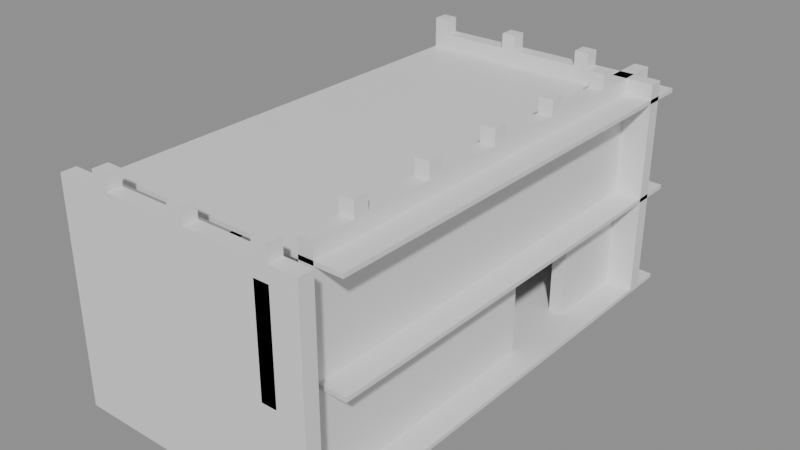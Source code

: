 # Source: building_by_walls.blend  (saved by Blender 5.0.119; exported with 4.5.12 LTS)
import bpy
from mathutils import Matrix  # noqa: F401  (used for matrix-valued properties, if any)

bpy.ops.wm.read_factory_settings(use_empty=True)
scene = bpy.context.scene
scene.name = 'Scene'

# ---- collections
col_01_paredes_externas = bpy.data.collections.new('01_Paredes_Externas'); scene.collection.children.link(col_01_paredes_externas)
col_03_pisos_escadas = bpy.data.collections.new('03_Pisos_Escadas'); scene.collection.children.link(col_03_pisos_escadas)
col_04_moveis_decoracoes = bpy.data.collections.new('04_Moveis_Decoracoes'); scene.collection.children.link(col_04_moveis_decoracoes)

# ---- materials (node trees are filled in below, after node groups)
mat_mat_parede_externa = bpy.data.materials.new('Mat_Parede_Externa')
mat_mat_pisos = bpy.data.materials.new('Mat_Pisos')
mat_mat_moveis = bpy.data.materials.new('Mat_Moveis')

# ---- material node trees
mat_mat_parede_externa.use_nodes = True; mat_mat_parede_externa.node_tree.nodes.clear()
_N = mat_mat_parede_externa.node_tree.nodes; _L = mat_mat_parede_externa.node_tree.links
n0 = _N.new('ShaderNodeBsdfPrincipled'); n0.name = 'BSDF - Pré-fundamentado'; n0.location = (-200, 100)
n1 = _N.new('ShaderNodeOutputMaterial'); n1.name = 'Saída de material'; n1.location = (200, 100)
_L.new(n0.outputs[0], n1.inputs[0])
n1.is_active_output = True
mat_mat_pisos.use_nodes = True; mat_mat_pisos.node_tree.nodes.clear()
_N = mat_mat_pisos.node_tree.nodes; _L = mat_mat_pisos.node_tree.links
n0 = _N.new('ShaderNodeBsdfPrincipled'); n0.name = 'BSDF - Pré-fundamentado'; n0.location = (-200, 100)
n1 = _N.new('ShaderNodeOutputMaterial'); n1.name = 'Saída de material'; n1.location = (200, 100)
_L.new(n0.outputs[0], n1.inputs[0])
n1.is_active_output = True
mat_mat_moveis.use_nodes = True; mat_mat_moveis.node_tree.nodes.clear()
_N = mat_mat_moveis.node_tree.nodes; _L = mat_mat_moveis.node_tree.links
n0 = _N.new('ShaderNodeBsdfPrincipled'); n0.name = 'BSDF - Pré-fundamentado'; n0.location = (-200, 100)
n1 = _N.new('ShaderNodeOutputMaterial'); n1.name = 'Saída de material'; n1.location = (200, 100)
_L.new(n0.outputs[0], n1.inputs[0])
n1.is_active_output = True

# ---- meshes
me_parede_externa_norte = bpy.data.meshes.new('Parede_Externa_Norte')
me_parede_externa_norte.from_pydata([(-3.0, -6.0, 0.0), (-2.0, -6.0, 0.0), (-2.0, -5.65, 0.0), (-3.0, -5.65, 0.0), (-3.0, -6.0, 2.4), (-2.0, -6.0, 2.4), (-2.0, -5.65, 2.4), (-3.0, -5.65, 2.4), (-3.0, -6.0, 4.8), (-2.0, -6.0, 4.8), (-2.0, -5.65, 4.8), (-3.0, -5.65, 4.8), (-3.0, -6.0, 5.16), (-2.0, -6.0, 5.16), (-2.0, -5.65, 5.16), (-3.0, -5.65, 5.16), (-1.0, -6.0, 0.0), (-1.0, -5.65, 0.0), (-1.0, -6.0, 2.4), (-1.0, -5.65, 2.4), (-1.0, -6.0, 4.8), (-1.0, -5.65, 4.8), (-1.0, -6.0, 5.16), (-1.0, -5.65, 5.16), (-1.65, -6.0, 5.16), (-1.65, -5.65, 5.16), (-2.0, -6.0, 5.52), (-1.65, -6.0, 5.52), (-1.65, -5.65, 5.52), (-2.0, -5.65, 5.52), (0.0, -6.0, 0.0), (0.0, -5.65, 0.0), (0.0, -6.0, 2.4), (0.0, -5.65, 2.4), (0.0, -6.0, 4.8), (0.0, -5.65, 4.8), (0.0, -6.0, 5.16), (0.0, -5.65, 5.16), (1.0, -6.0, 0.0), (1.0, -5.65, 0.0), (1.0, -6.0, 2.4), (1.0, -5.65, 2.4), (1.0, -6.0, 4.8), (1.0, -5.65, 4.8), (1.0, -6.0, 5.16), (1.0, -5.65, 5.16), (0.35, -6.0, 5.16), (0.35, -5.65, 5.16), (0.0, -6.0, 5.52), (0.35, -6.0, 5.52), (0.35, -5.65, 5.52), (0.0, -5.65, 5.52), (2.0, -6.0, 0.0), (2.0, -5.65, 0.0), (2.0, -6.0, 2.4), (2.0, -5.65, 2.4), (2.0, -6.0, 4.8), (2.0, -5.65, 4.8), (2.0, -6.0, 5.16), (2.0, -5.65, 5.16), (3.0, -6.0, 0.0), (3.0, -5.65, 0.0), (3.0, -6.0, 2.4), (3.0, -5.65, 2.4), (3.0, -6.0, 4.8), (3.0, -5.65, 4.8), (2.35, -6.0, 2.4), (2.35, -5.65, 2.4), (2.35, -6.0, 4.8), (2.35, -5.65, 4.8), (3.0, -6.0, 5.16), (3.0, -5.65, 5.16), (2.35, -6.0, 5.16), (2.35, -5.65, 5.16), (2.0, -6.0, 5.52), (2.35, -6.0, 5.52), (2.35, -5.65, 5.52), (2.0, -5.65, 5.52)], [], [(0, 1, 2, 3), (4, 7, 6, 5), (0, 4, 5, 1), (2, 6, 7, 3), (0, 3, 7, 4), (1, 5, 6, 2), (8, 11, 10, 9), (4, 8, 9, 5), (6, 10, 11, 7), (4, 7, 11, 8), (5, 9, 10, 6), (12, 15, 14, 13), (8, 12, 13, 9), (10, 14, 15, 11), (8, 11, 15, 12), (9, 13, 14, 10), (1, 16, 17, 2), (5, 6, 19, 18), (1, 5, 18, 16), (17, 19, 6, 2), (16, 18, 19, 17), (9, 10, 21, 20), (5, 9, 20, 18), (19, 21, 10, 6), (18, 20, 21, 19), (13, 14, 23, 22), (9, 13, 22, 20), (21, 23, 14, 10), (20, 22, 23, 21), (13, 24, 25, 14), (26, 29, 28, 27), (13, 26, 27, 24), (25, 28, 29, 14), (13, 14, 29, 26), (24, 27, 28, 25), (16, 30, 31, 17), (18, 19, 33, 32), (16, 18, 32, 30), (31, 33, 19, 17), (30, 32, 33, 31), (20, 21, 35, 34), (18, 20, 34, 32), (33, 35, 21, 19), (32, 34, 35, 33), (22, 23, 37, 36), (20, 22, 36, 34), (35, 37, 23, 21), (34, 36, 37, 35), (30, 38, 39, 31), (32, 33, 41, 40), (30, 32, 40, 38), (39, 41, 33, 31), (38, 40, 41, 39), (34, 35, 43, 42), (32, 34, 42, 40), (41, 43, 35, 33), (40, 42, 43, 41), (36, 37, 45, 44), (34, 36, 44, 42), (43, 45, 37, 35), (42, 44, 45, 43), (36, 46, 47, 37), (48, 51, 50, 49), (36, 48, 49, 46), (47, 50, 51, 37), (36, 37, 51, 48), (46, 49, 50, 47), (38, 52, 53, 39), (40, 41, 55, 54), (38, 40, 54, 52), (53, 55, 41, 39), (52, 54, 55, 53), (42, 43, 57, 56), (40, 42, 56, 54), (55, 57, 43, 41), (54, 56, 57, 55), (44, 45, 59, 58), (42, 44, 58, 56), (57, 59, 45, 43), (56, 58, 59, 57), (52, 60, 61, 53), (54, 55, 63, 62), (52, 54, 62, 60), (61, 63, 55, 53), (60, 62, 63, 61), (56, 57, 65, 64), (54, 56, 64, 62), (63, 65, 57, 55), (62, 64, 65, 63), (54, 66, 67, 55), (56, 57, 69, 68), (54, 56, 68, 66), (67, 69, 57, 55), (66, 68, 69, 67), (58, 59, 71, 70), (56, 58, 70, 64), (65, 71, 59, 57), (64, 70, 71, 65), (58, 72, 73, 59), (74, 77, 76, 75), (58, 74, 75, 72), (73, 76, 77, 59), (58, 59, 77, 74), (72, 75, 76, 73)])
me_parede_externa_norte.materials.append(mat_mat_parede_externa)
me_parede_externa_norte.update()
me_parede_externa_sul = bpy.data.meshes.new('Parede_Externa_Sul')
me_parede_externa_sul.from_pydata([(-3.0, 5.0, 0.0), (-2.0, 5.0, 0.0), (-2.0, 5.35, 0.0), (-3.0, 5.35, 0.0), (-3.0, 5.0, 2.4), (-2.0, 5.0, 2.4), (-2.0, 5.35, 2.4), (-3.0, 5.35, 2.4), (-3.0, 5.0, 4.8), (-2.0, 5.0, 4.8), (-2.0, 5.35, 4.8), (-3.0, 5.35, 4.8), (-3.0, 5.0, 5.16), (-2.0, 5.0, 5.16), (-2.0, 5.35, 5.16), (-3.0, 5.35, 5.16), (-2.65, 5.0, 5.16), (-2.65, 5.35, 5.16), (-3.0, 5.0, 5.52), (-2.65, 5.0, 5.52), (-2.65, 5.35, 5.52), (-3.0, 5.35, 5.52), (-1.0, 5.0, 0.0), (-1.0, 5.35, 0.0), (-1.0, 5.0, 2.4), (-1.0, 5.35, 2.4), (-1.0, 5.0, 4.8), (-1.0, 5.35, 4.8), (-1.0, 5.0, 5.16), (-1.0, 5.35, 5.16), (0.0, 5.0, 0.0), (0.0, 5.35, 0.0), (0.0, 5.0, 2.4), (0.0, 5.35, 2.4), (0.0, 5.0, 4.8), (0.0, 5.35, 4.8), (0.0, 5.0, 5.16), (0.0, 5.35, 5.16), (-0.65, 5.0, 5.16), (-0.65, 5.35, 5.16), (-1.0, 5.0, 5.52), (-0.65, 5.0, 5.52), (-0.65, 5.35, 5.52), (-1.0, 5.35, 5.52), (1.0, 5.0, 0.0), (1.0, 5.35, 0.0), (1.0, 5.0, 2.4), (1.0, 5.35, 2.4), (1.0, 5.0, 4.8), (1.0, 5.35, 4.8), (1.0, 5.0, 5.16), (1.0, 5.35, 5.16), (2.0, 5.0, 0.0), (2.0, 5.35, 0.0), (2.0, 5.0, 2.4), (2.0, 5.35, 2.4), (2.0, 5.0, 4.8), (2.0, 5.35, 4.8), (2.0, 5.0, 5.16), (2.0, 5.35, 5.16), (1.35, 5.0, 5.16), (1.35, 5.35, 5.16), (1.0, 5.0, 5.52), (1.35, 5.0, 5.52), (1.35, 5.35, 5.52), (1.0, 5.35, 5.52), (3.0, 5.0, 4.8), (3.0, 5.35, 4.8), (3.0, 5.0, 5.16), (3.0, 5.35, 5.16), (2.35, 5.0, 0.0), (2.35, 6.0, 0.0), (2.0, 6.0, 0.0), (2.35, 5.0, 2.4), (2.35, 6.0, 2.4), (2.0, 6.0, 2.4), (3.0, 5.0, 0.0), (3.0, 5.35, 0.0), (2.35, 5.35, 0.0), (3.0, 5.0, 2.4), (3.0, 5.35, 2.4), (2.35, 5.35, 2.4), (2.35, 5.0, 4.8), (2.35, 6.0, 4.8), (2.0, 6.0, 4.8), (2.35, 5.0, 5.16), (2.35, 6.0, 5.16), (2.0, 6.0, 5.16)], [], [(0, 1, 2, 3), (4, 7, 6, 5), (0, 4, 5, 1), (2, 6, 7, 3), (0, 3, 7, 4), (1, 5, 6, 2), (8, 11, 10, 9), (4, 8, 9, 5), (6, 10, 11, 7), (4, 7, 11, 8), (5, 9, 10, 6), (12, 15, 14, 13), (8, 12, 13, 9), (10, 14, 15, 11), (8, 11, 15, 12), (9, 13, 14, 10), (12, 16, 17, 15), (18, 21, 20, 19), (12, 18, 19, 16), (17, 20, 21, 15), (12, 15, 21, 18), (16, 19, 20, 17), (1, 22, 23, 2), (5, 6, 25, 24), (1, 5, 24, 22), (23, 25, 6, 2), (22, 24, 25, 23), (9, 10, 27, 26), (5, 9, 26, 24), (25, 27, 10, 6), (24, 26, 27, 25), (13, 14, 29, 28), (9, 13, 28, 26), (27, 29, 14, 10), (26, 28, 29, 27), (22, 30, 31, 23), (24, 25, 33, 32), (22, 24, 32, 30), (31, 33, 25, 23), (30, 32, 33, 31), (26, 27, 35, 34), (24, 26, 34, 32), (33, 35, 27, 25), (32, 34, 35, 33), (28, 29, 37, 36), (26, 28, 36, 34), (35, 37, 29, 27), (34, 36, 37, 35), (28, 38, 39, 29), (40, 43, 42, 41), (28, 40, 41, 38), (39, 42, 43, 29), (28, 29, 43, 40), (38, 41, 42, 39), (30, 44, 45, 31), (32, 33, 47, 46), (30, 32, 46, 44), (45, 47, 33, 31), (44, 46, 47, 45), (34, 35, 49, 48), (32, 34, 48, 46), (47, 49, 35, 33), (46, 48, 49, 47), (36, 37, 51, 50), (34, 36, 50, 48), (49, 51, 37, 35), (48, 50, 51, 49), (44, 52, 53, 45), (46, 47, 55, 54), (44, 46, 54, 52), (53, 55, 47, 45), (52, 54, 55, 53), (48, 49, 57, 56), (46, 48, 56, 54), (55, 57, 49, 47), (54, 56, 57, 55), (50, 51, 59, 58), (48, 50, 58, 56), (57, 59, 51, 49), (56, 58, 59, 57), (50, 60, 61, 51), (62, 65, 64, 63), (50, 62, 63, 60), (61, 64, 65, 51), (50, 51, 65, 62), (60, 63, 64, 61), (56, 66, 67, 57), (58, 59, 69, 68), (56, 58, 68, 66), (67, 69, 59, 57), (66, 68, 69, 67), (52, 70, 71, 72), (54, 75, 74, 73), (52, 54, 73, 70), (71, 74, 75, 72), (52, 72, 75, 54), (70, 73, 74, 71), (70, 76, 77, 78), (73, 81, 80, 79), (70, 73, 79, 76), (77, 80, 81, 78), (70, 78, 81, 73), (76, 79, 80, 77), (54, 79, 80, 55), (54, 56, 66, 79), (80, 67, 57, 55), (79, 66, 67, 80), (56, 84, 83, 82), (54, 56, 82, 73), (74, 83, 84, 75), (54, 75, 84, 56), (73, 82, 83, 74), (58, 87, 86, 85), (56, 58, 85, 82), (83, 86, 87, 84), (56, 84, 87, 58), (82, 85, 86, 83)])
me_parede_externa_sul.materials.append(mat_mat_parede_externa)
me_parede_externa_sul.update()
me_parede_externa_leste = bpy.data.meshes.new('Parede_Externa_Leste')
me_parede_externa_leste.from_pydata([(2.0, -5.0, 0.0), (2.35, -5.0, 0.0), (2.35, -4.0, 0.0), (2.0, -4.0, 0.0), (2.0, -5.0, 2.4), (2.35, -5.0, 2.4), (2.35, -4.0, 2.4), (2.0, -4.0, 2.4), (2.0, -5.0, 4.8), (2.35, -5.0, 4.8), (2.35, -4.0, 4.8), (2.0, -4.0, 4.8), (2.0, -5.0, 5.16), (2.35, -5.0, 5.16), (2.35, -4.0, 5.16), (2.0, -4.0, 5.16), (2.35, -3.0, 0.0), (2.0, -3.0, 0.0), (2.35, -3.0, 2.4), (2.0, -3.0, 2.4), (2.35, -3.0, 4.8), (2.0, -3.0, 4.8), (2.35, -3.0, 5.16), (2.0, -3.0, 5.16), (2.35, -3.65, 5.16), (2.0, -3.65, 5.16), (2.0, -4.0, 5.52), (2.35, -4.0, 5.52), (2.35, -3.65, 5.52), (2.0, -3.65, 5.52), (2.35, -2.0, 0.0), (2.0, -2.0, 0.0), (2.35, -2.0, 2.4), (2.0, -2.0, 2.4), (2.35, -2.0, 4.8), (2.0, -2.0, 4.8), (2.35, -2.0, 5.16), (2.0, -2.0, 5.16), (2.35, -1.0, 0.0), (2.0, -1.0, 0.0), (2.35, -1.0, 2.4), (2.0, -1.0, 2.4), (2.35, -1.0, 4.8), (2.0, -1.0, 4.8), (2.35, -1.0, 5.16), (2.0, -1.0, 5.16), (2.35, -1.65, 5.16), (2.0, -1.65, 5.16), (2.0, -2.0, 5.52), (2.35, -2.0, 5.52), (2.35, -1.65, 5.52), (2.0, -1.65, 5.52), (2.35, 0.0, 0.0), (2.0, 0.0, 0.0), (2.35, 0.0, 2.4), (2.0, 0.0, 2.4), (2.35, 0.0, 4.8), (2.0, 0.0, 4.8), (2.35, 0.0, 5.16), (2.0, 0.0, 5.16), (2.35, 1.0, 0.0), (2.0, 1.0, 0.0), (2.35, 1.0, 2.4), (2.0, 1.0, 2.4), (2.35, 1.0, 4.8), (2.0, 1.0, 4.8), (2.35, 1.0, 5.16), (2.0, 1.0, 5.16), (2.35, 0.35, 5.16), (2.0, 0.35, 5.16), (2.0, 0.0, 5.52), (2.35, 0.0, 5.52), (2.35, 0.35, 5.52), (2.0, 0.35, 5.52), (2.35, 2.0, 2.4), (2.0, 2.0, 2.4), (2.35, 2.0, 4.8), (2.0, 2.0, 4.8), (2.35, 2.0, 5.16), (2.0, 2.0, 5.16), (2.35, 3.0, 2.4), (2.0, 3.0, 2.4), (2.35, 3.0, 4.8), (2.0, 3.0, 4.8), (2.35, 3.0, 5.16), (2.0, 3.0, 5.16), (2.35, 2.35, 5.16), (2.0, 2.35, 5.16), (2.0, 2.0, 5.52), (2.35, 2.0, 5.52), (2.35, 2.35, 5.52), (2.0, 2.35, 5.52), (2.0, 3.0, 0.0), (2.35, 3.0, 0.0), (2.35, 4.0, 0.0), (2.0, 4.0, 0.0), (2.35, 4.0, 2.4), (2.0, 4.0, 2.4), (2.35, 4.0, 4.8), (2.0, 4.0, 4.8), (2.35, 4.0, 5.16), (2.0, 4.0, 5.16), (2.35, 5.0, 0.0), (2.0, 5.0, 0.0), (2.35, 5.0, 2.4), (2.0, 5.0, 2.4), (2.35, 5.0, 4.8), (2.0, 5.0, 4.8), (2.35, 5.0, 5.16), (2.0, 5.0, 5.16), (2.35, 4.35, 5.16), (2.0, 4.35, 5.16), (2.0, 4.0, 5.52), (2.35, 4.0, 5.52), (2.35, 4.35, 5.52), (2.0, 4.35, 5.52)], [], [(0, 1, 2, 3), (4, 7, 6, 5), (0, 4, 5, 1), (2, 6, 7, 3), (0, 3, 7, 4), (1, 5, 6, 2), (8, 11, 10, 9), (4, 8, 9, 5), (6, 10, 11, 7), (4, 7, 11, 8), (5, 9, 10, 6), (12, 15, 14, 13), (8, 12, 13, 9), (10, 14, 15, 11), (8, 11, 15, 12), (9, 13, 14, 10), (3, 2, 16, 17), (7, 19, 18, 6), (16, 18, 19, 17), (3, 17, 19, 7), (2, 6, 18, 16), (11, 21, 20, 10), (18, 20, 21, 19), (7, 19, 21, 11), (6, 10, 20, 18), (15, 23, 22, 14), (20, 22, 23, 21), (11, 21, 23, 15), (10, 14, 22, 20), (15, 14, 24, 25), (26, 29, 28, 27), (15, 26, 27, 14), (24, 28, 29, 25), (15, 25, 29, 26), (14, 27, 28, 24), (17, 16, 30, 31), (19, 33, 32, 18), (30, 32, 33, 31), (17, 31, 33, 19), (16, 18, 32, 30), (21, 35, 34, 20), (32, 34, 35, 33), (19, 33, 35, 21), (18, 20, 34, 32), (23, 37, 36, 22), (34, 36, 37, 35), (21, 35, 37, 23), (20, 22, 36, 34), (31, 30, 38, 39), (33, 41, 40, 32), (38, 40, 41, 39), (31, 39, 41, 33), (30, 32, 40, 38), (35, 43, 42, 34), (40, 42, 43, 41), (33, 41, 43, 35), (32, 34, 42, 40), (37, 45, 44, 36), (42, 44, 45, 43), (35, 43, 45, 37), (34, 36, 44, 42), (37, 36, 46, 47), (48, 51, 50, 49), (37, 48, 49, 36), (46, 50, 51, 47), (37, 47, 51, 48), (36, 49, 50, 46), (39, 38, 52, 53), (41, 55, 54, 40), (52, 54, 55, 53), (39, 53, 55, 41), (38, 40, 54, 52), (43, 57, 56, 42), (54, 56, 57, 55), (41, 55, 57, 43), (40, 42, 56, 54), (45, 59, 58, 44), (56, 58, 59, 57), (43, 57, 59, 45), (42, 44, 58, 56), (53, 52, 60, 61), (55, 63, 62, 54), (60, 62, 63, 61), (53, 61, 63, 55), (52, 54, 62, 60), (57, 65, 64, 56), (62, 64, 65, 63), (55, 63, 65, 57), (54, 56, 64, 62), (59, 67, 66, 58), (64, 66, 67, 65), (57, 65, 67, 59), (56, 58, 66, 64), (59, 58, 68, 69), (70, 73, 72, 71), (59, 70, 71, 58), (68, 72, 73, 69), (59, 69, 73, 70), (58, 71, 72, 68), (63, 62, 74, 75), (65, 77, 76, 64), (74, 76, 77, 75), (63, 75, 77, 65), (62, 64, 76, 74), (67, 79, 78, 66), (76, 78, 79, 77), (65, 77, 79, 67), (64, 66, 78, 76), (75, 74, 80, 81), (77, 83, 82, 76), (80, 82, 83, 81), (75, 81, 83, 77), (74, 76, 82, 80), (79, 85, 84, 78), (82, 84, 85, 83), (77, 83, 85, 79), (76, 78, 84, 82), (79, 78, 86, 87), (88, 91, 90, 89), (79, 88, 89, 78), (86, 90, 91, 87), (79, 87, 91, 88), (78, 89, 90, 86), (92, 93, 94, 95), (81, 97, 96, 80), (92, 81, 80, 93), (94, 96, 97, 95), (92, 95, 97, 81), (93, 80, 96, 94), (83, 99, 98, 82), (96, 98, 99, 97), (81, 97, 99, 83), (80, 82, 98, 96), (85, 101, 100, 84), (98, 100, 101, 99), (83, 99, 101, 85), (82, 84, 100, 98), (95, 94, 102, 103), (97, 105, 104, 96), (102, 104, 105, 103), (95, 103, 105, 97), (94, 96, 104, 102), (99, 107, 106, 98), (104, 106, 107, 105), (97, 105, 107, 99), (96, 98, 106, 104), (101, 109, 108, 100), (106, 108, 109, 107), (99, 107, 109, 101), (98, 100, 108, 106), (101, 100, 110, 111), (112, 115, 114, 113), (101, 112, 113, 100), (110, 114, 115, 111), (101, 111, 115, 112), (100, 113, 114, 110)])
me_parede_externa_leste.materials.append(mat_mat_parede_externa)
me_parede_externa_leste.update()
me_parede_externa_oeste = bpy.data.meshes.new('Parede_Externa_Oeste')
me_parede_externa_oeste.from_pydata([(-3.0, -5.0, 0.0), (-2.65, -5.0, 0.0), (-2.65, -4.0, 0.0), (-3.0, -4.0, 0.0), (-3.0, -5.0, 2.4), (-2.65, -5.0, 2.4), (-2.65, -4.0, 2.4), (-3.0, -4.0, 2.4), (-2.65, -3.0, 0.0), (-3.0, -3.0, 0.0), (-2.65, -3.0, 2.4), (-3.0, -3.0, 2.4), (-2.65, -2.0, 0.0), (-3.0, -2.0, 0.0), (-2.65, -2.0, 2.4), (-3.0, -2.0, 2.4), (-2.65, -1.0, 0.0), (-3.0, -1.0, 0.0), (-2.65, -1.0, 2.4), (-3.0, -1.0, 2.4), (-2.65, 0.0, 0.0), (-3.0, 0.0, 0.0), (-2.65, 0.0, 2.4), (-3.0, 0.0, 2.4), (-2.65, 1.0, 0.0), (-3.0, 1.0, 0.0), (-2.65, 1.0, 2.4), (-3.0, 1.0, 2.4), (-2.65, 2.0, 0.0), (-3.0, 2.0, 0.0), (-2.65, 2.0, 2.4), (-3.0, 2.0, 2.4), (-2.65, 3.0, 0.0), (-3.0, 3.0, 0.0), (-2.65, 3.0, 2.4), (-3.0, 3.0, 2.4), (-2.65, 4.0, 0.0), (-3.0, 4.0, 0.0), (-2.65, 4.0, 2.4), (-3.0, 4.0, 2.4), (-2.65, 5.0, 0.0), (-3.0, 5.0, 0.0), (-2.65, 5.0, 2.4), (-3.0, 5.0, 2.4)], [], [(0, 1, 2, 3), (4, 7, 6, 5), (0, 4, 5, 1), (2, 6, 7, 3), (0, 3, 7, 4), (1, 5, 6, 2), (3, 2, 8, 9), (7, 11, 10, 6), (8, 10, 11, 9), (3, 9, 11, 7), (2, 6, 10, 8), (9, 8, 12, 13), (11, 15, 14, 10), (12, 14, 15, 13), (9, 13, 15, 11), (8, 10, 14, 12), (13, 12, 16, 17), (15, 19, 18, 14), (16, 18, 19, 17), (13, 17, 19, 15), (12, 14, 18, 16), (17, 16, 20, 21), (19, 23, 22, 18), (20, 22, 23, 21), (17, 21, 23, 19), (16, 18, 22, 20), (21, 20, 24, 25), (23, 27, 26, 22), (24, 26, 27, 25), (21, 25, 27, 23), (20, 22, 26, 24), (25, 24, 28, 29), (27, 31, 30, 26), (28, 30, 31, 29), (25, 29, 31, 27), (24, 26, 30, 28), (29, 28, 32, 33), (31, 35, 34, 30), (32, 34, 35, 33), (29, 33, 35, 31), (28, 30, 34, 32), (33, 32, 36, 37), (35, 39, 38, 34), (36, 38, 39, 37), (33, 37, 39, 35), (32, 34, 38, 36), (37, 36, 40, 41), (39, 43, 42, 38), (40, 42, 43, 41), (37, 41, 43, 39), (36, 38, 42, 40)])
me_parede_externa_oeste.materials.append(mat_mat_parede_externa)
me_parede_externa_oeste.update()
me_pisos_lajes = bpy.data.meshes.new('Pisos_Lajes')
me_pisos_lajes.from_pydata([(-3.0, -5.0, -0.1), (-2.0, -5.0, -0.1), (-2.0, -4.0, -0.1), (-3.0, -4.0, -0.1), (-3.0, -5.0, 0.0), (-2.0, -5.0, 0.0), (-2.0, -4.0, 0.0), (-3.0, -4.0, 0.0), (-3.0, -5.0, 2.3), (-2.0, -5.0, 2.3), (-2.0, -4.0, 2.3), (-3.0, -4.0, 2.3), (-3.0, -5.0, 2.4), (-2.0, -5.0, 2.4), (-2.0, -4.0, 2.4), (-3.0, -4.0, 2.4), (-3.0, -5.0, 4.7), (-2.0, -5.0, 4.7), (-2.0, -4.0, 4.7), (-3.0, -4.0, 4.7), (-3.0, -5.0, 4.8), (-2.0, -5.0, 4.8), (-2.0, -4.0, 4.8), (-3.0, -4.0, 4.8), (-1.0, -5.0, -0.1), (-1.0, -4.0, -0.1), (-1.0, -5.0, 0.0), (-1.0, -4.0, 0.0), (-1.0, -5.0, 2.3), (-1.0, -4.0, 2.3), (-1.0, -5.0, 2.4), (-1.0, -4.0, 2.4), (-1.0, -5.0, 4.7), (-1.0, -4.0, 4.7), (-1.0, -5.0, 4.8), (-1.0, -4.0, 4.8), (0.0, -5.0, -0.1), (0.0, -4.0, -0.1), (0.0, -5.0, 0.0), (0.0, -4.0, 0.0), (0.0, -5.0, 2.3), (0.0, -4.0, 2.3), (0.0, -5.0, 2.4), (0.0, -4.0, 2.4), (0.0, -5.0, 4.7), (0.0, -4.0, 4.7), (0.0, -5.0, 4.8), (0.0, -4.0, 4.8), (1.0, -5.0, -0.1), (1.0, -4.0, -0.1), (1.0, -5.0, 0.0), (1.0, -4.0, 0.0), (1.0, -5.0, 2.3), (1.0, -4.0, 2.3), (1.0, -5.0, 2.4), (1.0, -4.0, 2.4), (1.0, -5.0, 4.7), (1.0, -4.0, 4.7), (1.0, -5.0, 4.8), (1.0, -4.0, 4.8), (2.0, -5.0, -0.1), (2.0, -4.0, -0.1), (2.0, -5.0, 0.0), (2.0, -4.0, 0.0), (2.0, -5.0, 2.3), (2.0, -4.0, 2.3), (2.0, -5.0, 2.4), (2.0, -4.0, 2.4), (2.0, -5.0, 4.7), (2.0, -4.0, 4.7), (2.0, -5.0, 4.8), (2.0, -4.0, 4.8), (3.0, -5.0, -0.1), (3.0, -4.0, -0.1), (3.0, -5.0, 0.0), (3.0, -4.0, 0.0), (3.0, -5.0, 2.3), (3.0, -4.0, 2.3), (3.0, -5.0, 2.4), (3.0, -4.0, 2.4), (3.0, -5.0, 4.7), (3.0, -4.0, 4.7), (3.0, -5.0, 4.8), (3.0, -4.0, 4.8), (-2.0, -3.0, -0.1), (-3.0, -3.0, -0.1), (-2.0, -3.0, 0.0), (-3.0, -3.0, 0.0), (-2.0, -3.0, 2.3), (-3.0, -3.0, 2.3), (-2.0, -3.0, 2.4), (-3.0, -3.0, 2.4), (-2.0, -3.0, 4.7), (-3.0, -3.0, 4.7), (-2.0, -3.0, 4.8), (-3.0, -3.0, 4.8), (-1.0, -3.0, -0.1), (-1.0, -3.0, 0.0), (-1.0, -3.0, 2.3), (-1.0, -3.0, 2.4), (-1.0, -3.0, 4.7), (-1.0, -3.0, 4.8), (0.0, -3.0, -0.1), (0.0, -3.0, 0.0), (0.0, -3.0, 2.3), (0.0, -3.0, 2.4), (0.0, -3.0, 4.7), (0.0, -3.0, 4.8), (1.0, -3.0, -0.1), (1.0, -3.0, 0.0), (1.0, -3.0, 2.3), (1.0, -3.0, 2.4), (1.0, -3.0, 4.7), (1.0, -3.0, 4.8), (2.0, -3.0, -0.1), (2.0, -3.0, 0.0), (2.0, -3.0, 2.3), (2.0, -3.0, 2.4), (2.0, -3.0, 4.7), (2.0, -3.0, 4.8), (3.0, -3.0, -0.1), (3.0, -3.0, 0.0), (3.0, -3.0, 2.3), (3.0, -3.0, 2.4), (3.0, -3.0, 4.7), (3.0, -3.0, 4.8), (-2.0, -2.0, -0.1), (-3.0, -2.0, -0.1), (-2.0, -2.0, 0.0), (-3.0, -2.0, 0.0), (-2.0, -2.0, 2.3), (-3.0, -2.0, 2.3), (-2.0, -2.0, 2.4), (-3.0, -2.0, 2.4), (-2.0, -2.0, 4.7), (-3.0, -2.0, 4.7), (-2.0, -2.0, 4.8), (-3.0, -2.0, 4.8), (-1.0, -2.0, -0.1), (-1.0, -2.0, 0.0), (-1.0, -2.0, 2.3), (-1.0, -2.0, 2.4), (-1.0, -2.0, 4.7), (-1.0, -2.0, 4.8), (0.0, -2.0, -0.1), (0.0, -2.0, 0.0), (0.0, -2.0, 2.3), (0.0, -2.0, 2.4), (0.0, -2.0, 4.7), (0.0, -2.0, 4.8), (1.0, -2.0, -0.1), (1.0, -2.0, 0.0), (1.0, -2.0, 2.3), (1.0, -2.0, 2.4), (1.0, -2.0, 4.7), (1.0, -2.0, 4.8), (2.0, -2.0, -0.1), (2.0, -2.0, 0.0), (2.0, -2.0, 2.3), (2.0, -2.0, 2.4), (2.0, -2.0, 4.7), (2.0, -2.0, 4.8), (3.0, -2.0, -0.1), (3.0, -2.0, 0.0), (3.0, -2.0, 2.3), (3.0, -2.0, 2.4), (3.0, -2.0, 4.7), (3.0, -2.0, 4.8), (-2.0, -1.0, -0.1), (-3.0, -1.0, -0.1), (-2.0, -1.0, 0.0), (-3.0, -1.0, 0.0), (-2.0, -1.0, 2.3), (-3.0, -1.0, 2.3), (-2.0, -1.0, 2.4), (-3.0, -1.0, 2.4), (-2.0, -1.0, 4.7), (-3.0, -1.0, 4.7), (-2.0, -1.0, 4.8), (-3.0, -1.0, 4.8), (-1.0, -1.0, -0.1), (-1.0, -1.0, 0.0), (-1.0, -1.0, 2.3), (-1.0, -1.0, 2.4), (-1.0, -1.0, 4.7), (-1.0, -1.0, 4.8), (0.0, -1.0, -0.1), (0.0, -1.0, 0.0), (0.0, -1.0, 2.3), (0.0, -1.0, 2.4), (0.0, -1.0, 4.7), (0.0, -1.0, 4.8), (1.0, -1.0, -0.1), (1.0, -1.0, 0.0), (1.0, -1.0, 2.3), (1.0, -1.0, 2.4), (1.0, -1.0, 4.7), (1.0, -1.0, 4.8), (2.0, -1.0, -0.1), (2.0, -1.0, 0.0), (2.0, -1.0, 2.3), (2.0, -1.0, 2.4), (2.0, -1.0, 4.7), (2.0, -1.0, 4.8), (3.0, -1.0, -0.1), (3.0, -1.0, 0.0), (3.0, -1.0, 2.3), (3.0, -1.0, 2.4), (3.0, -1.0, 4.7), (3.0, -1.0, 4.8), (-2.0, 0.0, -0.1), (-3.0, 0.0, -0.1), (-2.0, 0.0, 0.0), (-3.0, 0.0, 0.0), (-2.0, 0.0, 2.3), (-3.0, 0.0, 2.3), (-2.0, 0.0, 2.4), (-3.0, 0.0, 2.4), (-2.0, 0.0, 4.7), (-3.0, 0.0, 4.7), (-2.0, 0.0, 4.8), (-3.0, 0.0, 4.8), (-1.0, 0.0, -0.1), (-1.0, 0.0, 0.0), (-1.0, 0.0, 2.3), (-1.0, 0.0, 2.4), (-1.0, 0.0, 4.7), (-1.0, 0.0, 4.8), (0.0, 0.0, -0.1), (0.0, 0.0, 0.0), (0.0, 0.0, 2.3), (0.0, 0.0, 2.4), (0.0, 0.0, 4.7), (0.0, 0.0, 4.8), (1.0, 0.0, -0.1), (1.0, 0.0, 0.0), (1.0, 0.0, 2.3), (1.0, 0.0, 2.4), (1.0, 0.0, 4.7), (1.0, 0.0, 4.8), (2.0, 0.0, -0.1), (2.0, 0.0, 0.0), (2.0, 0.0, 2.3), (2.0, 0.0, 2.4), (2.0, 0.0, 4.7), (2.0, 0.0, 4.8), (3.0, 0.0, -0.1), (3.0, 0.0, 0.0), (3.0, 0.0, 2.3), (3.0, 0.0, 2.4), (3.0, 0.0, 4.7), (3.0, 0.0, 4.8), (-2.0, 1.0, -0.1), (-3.0, 1.0, -0.1), (-2.0, 1.0, 0.0), (-3.0, 1.0, 0.0), (-2.0, 1.0, 2.3), (-3.0, 1.0, 2.3), (-2.0, 1.0, 2.4), (-3.0, 1.0, 2.4), (-2.0, 1.0, 4.7), (-3.0, 1.0, 4.7), (-2.0, 1.0, 4.8), (-3.0, 1.0, 4.8), (-1.0, 1.0, -0.1), (-1.0, 1.0, 0.0), (-1.0, 1.0, 2.3), (-1.0, 1.0, 2.4), (-1.0, 1.0, 4.7), (-1.0, 1.0, 4.8), (0.0, 1.0, -0.1), (0.0, 1.0, 0.0), (0.0, 1.0, 2.3), (0.0, 1.0, 2.4), (0.0, 1.0, 4.7), (0.0, 1.0, 4.8), (1.0, 1.0, -0.1), (1.0, 1.0, 0.0), (1.0, 1.0, 2.3), (1.0, 1.0, 2.4), (1.0, 1.0, 4.7), (1.0, 1.0, 4.8), (2.0, 1.0, -0.1), (2.0, 1.0, 0.0), (2.0, 1.0, 2.3), (2.0, 1.0, 2.4), (2.0, 1.0, 4.7), (2.0, 1.0, 4.8), (3.0, 1.0, -0.1), (3.0, 1.0, 0.0), (3.0, 1.0, 2.3), (3.0, 1.0, 2.4), (3.0, 1.0, 4.7), (3.0, 1.0, 4.8), (-2.0, 2.0, -0.1), (-3.0, 2.0, -0.1), (-2.0, 2.0, 0.0), (-3.0, 2.0, 0.0), (-2.0, 2.0, 2.3), (-3.0, 2.0, 2.3), (-2.0, 2.0, 2.4), (-3.0, 2.0, 2.4), (-2.0, 2.0, 4.7), (-3.0, 2.0, 4.7), (-2.0, 2.0, 4.8), (-3.0, 2.0, 4.8), (-1.0, 2.0, -0.1), (-1.0, 2.0, 0.0), (-1.0, 2.0, 2.3), (-1.0, 2.0, 2.4), (-1.0, 2.0, 4.7), (-1.0, 2.0, 4.8), (0.0, 2.0, -0.1), (0.0, 2.0, 0.0), (0.0, 2.0, 2.3), (0.0, 2.0, 2.4), (0.0, 2.0, 4.7), (0.0, 2.0, 4.8), (1.0, 2.0, -0.1), (1.0, 2.0, 0.0), (1.0, 2.0, 2.3), (1.0, 2.0, 2.4), (1.0, 2.0, 4.7), (1.0, 2.0, 4.8), (2.0, 2.0, -0.1), (2.0, 2.0, 0.0), (2.0, 2.0, 2.3), (2.0, 2.0, 2.4), (2.0, 2.0, 4.7), (2.0, 2.0, 4.8), (3.0, 2.0, -0.1), (3.0, 2.0, 0.0), (3.0, 2.0, 2.3), (3.0, 2.0, 2.4), (3.0, 2.0, 4.7), (3.0, 2.0, 4.8), (-2.0, 3.0, -0.1), (-3.0, 3.0, -0.1), (-2.0, 3.0, 0.0), (-3.0, 3.0, 0.0), (-2.0, 3.0, 2.3), (-3.0, 3.0, 2.3), (-2.0, 3.0, 2.4), (-3.0, 3.0, 2.4), (-2.0, 3.0, 4.7), (-3.0, 3.0, 4.7), (-2.0, 3.0, 4.8), (-3.0, 3.0, 4.8), (-1.0, 3.0, -0.1), (-1.0, 3.0, 0.0), (-1.0, 3.0, 2.3), (-1.0, 3.0, 2.4), (-1.0, 3.0, 4.7), (-1.0, 3.0, 4.8), (0.0, 3.0, -0.1), (0.0, 3.0, 0.0), (0.0, 3.0, 2.3), (0.0, 3.0, 2.4), (0.0, 3.0, 4.7), (0.0, 3.0, 4.8), (1.0, 3.0, -0.1), (1.0, 3.0, 0.0), (1.0, 3.0, 2.3), (1.0, 3.0, 2.4), (1.0, 3.0, 4.7), (1.0, 3.0, 4.8), (2.0, 3.0, -0.1), (2.0, 3.0, 0.0), (2.0, 3.0, 2.3), (2.0, 3.0, 2.4), (2.0, 3.0, 4.7), (2.0, 3.0, 4.8), (3.0, 3.0, -0.1), (3.0, 3.0, 0.0), (3.0, 3.0, 2.3), (3.0, 3.0, 2.4), (3.0, 3.0, 4.7), (3.0, 3.0, 4.8), (-2.0, 4.0, -0.1), (-3.0, 4.0, -0.1), (-2.0, 4.0, 0.0), (-3.0, 4.0, 0.0), (-2.0, 4.0, 2.3), (-3.0, 4.0, 2.3), (-2.0, 4.0, 2.4), (-3.0, 4.0, 2.4), (-2.0, 4.0, 4.7), (-3.0, 4.0, 4.7), (-2.0, 4.0, 4.8), (-3.0, 4.0, 4.8), (-1.0, 4.0, -0.1), (-1.0, 4.0, 0.0), (-1.0, 4.0, 2.3), (-1.0, 4.0, 2.4), (-1.0, 4.0, 4.7), (-1.0, 4.0, 4.8), (0.0, 4.0, -0.1), (0.0, 4.0, 0.0), (0.0, 4.0, 2.3), (0.0, 4.0, 2.4), (0.0, 4.0, 4.7), (0.0, 4.0, 4.8), (1.0, 4.0, -0.1), (1.0, 4.0, 0.0), (1.0, 4.0, 2.3), (1.0, 4.0, 2.4), (1.0, 4.0, 4.7), (1.0, 4.0, 4.8), (2.0, 4.0, -0.1), (2.0, 4.0, 0.0), (2.0, 4.0, 2.3), (2.0, 4.0, 2.4), (2.0, 4.0, 4.7), (2.0, 4.0, 4.8), (3.0, 4.0, -0.1), (3.0, 4.0, 0.0), (3.0, 4.0, 2.3), (3.0, 4.0, 2.4), (3.0, 4.0, 4.7), (3.0, 4.0, 4.8), (-2.0, 5.0, -0.1), (-3.0, 5.0, -0.1), (-2.0, 5.0, 0.0), (-3.0, 5.0, 0.0), (-2.0, 5.0, 2.3), (-3.0, 5.0, 2.3), (-2.0, 5.0, 2.4), (-3.0, 5.0, 2.4), (-2.0, 5.0, 4.7), (-3.0, 5.0, 4.7), (-2.0, 5.0, 4.8), (-3.0, 5.0, 4.8), (-1.0, 5.0, -0.1), (-1.0, 5.0, 0.0), (-1.0, 5.0, 2.3), (-1.0, 5.0, 2.4), (-1.0, 5.0, 4.7), (-1.0, 5.0, 4.8), (0.0, 5.0, -0.1), (0.0, 5.0, 0.0), (0.0, 5.0, 2.3), (0.0, 5.0, 2.4), (0.0, 5.0, 4.7), (0.0, 5.0, 4.8), (1.0, 5.0, -0.1), (1.0, 5.0, 0.0), (1.0, 5.0, 2.3), (1.0, 5.0, 2.4), (1.0, 5.0, 4.7), (1.0, 5.0, 4.8), (2.0, 5.0, -0.1), (2.0, 5.0, 0.0), (2.0, 5.0, 2.3), (2.0, 5.0, 2.4), (2.0, 5.0, 4.7), (2.0, 5.0, 4.8), (3.0, 5.0, -0.1), (3.0, 5.0, 0.0), (3.0, 5.0, 2.3), (3.0, 5.0, 2.4), (3.0, 5.0, 4.7), (3.0, 5.0, 4.8), (-2.0, 6.0, -0.1), (-3.0, 6.0, -0.1), (-2.0, 6.0, 0.0), (-3.0, 6.0, 0.0), (-2.0, 6.0, 2.3), (-3.0, 6.0, 2.3), (-2.0, 6.0, 2.4), (-3.0, 6.0, 2.4), (-2.0, 6.0, 4.7), (-3.0, 6.0, 4.7), (-2.0, 6.0, 4.8), (-3.0, 6.0, 4.8), (-1.0, 6.0, -0.1), (-1.0, 6.0, 0.0), (-1.0, 6.0, 2.3), (-1.0, 6.0, 2.4), (-1.0, 6.0, 4.7), (-1.0, 6.0, 4.8), (0.0, 6.0, -0.1), (0.0, 6.0, 0.0), (0.0, 6.0, 2.3), (0.0, 6.0, 2.4), (0.0, 6.0, 4.7), (0.0, 6.0, 4.8), (1.0, 6.0, -0.1), (1.0, 6.0, 0.0), (1.0, 6.0, 2.3), (1.0, 6.0, 2.4), (1.0, 6.0, 4.7), (1.0, 6.0, 4.8), (2.0, 6.0, -0.1), (2.0, 6.0, 0.0), (2.0, 6.0, 2.3), (2.0, 6.0, 2.4), (2.0, 6.0, 4.7), (2.0, 6.0, 4.8), (3.0, 6.0, -0.1), (3.0, 6.0, 0.0), (3.0, 6.0, 2.3), (3.0, 6.0, 2.4), (3.0, 6.0, 4.7), (3.0, 6.0, 4.8)], [], [(0, 1, 2, 3), (4, 7, 6, 5), (0, 4, 5, 1), (2, 6, 7, 3), (0, 3, 7, 4), (1, 5, 6, 2), (8, 9, 10, 11), (12, 15, 14, 13), (8, 12, 13, 9), (10, 14, 15, 11), (8, 11, 15, 12), (9, 13, 14, 10), (16, 17, 18, 19), (20, 23, 22, 21), (16, 20, 21, 17), (18, 22, 23, 19), (16, 19, 23, 20), (17, 21, 22, 18), (1, 24, 25, 2), (5, 6, 27, 26), (1, 5, 26, 24), (25, 27, 6, 2), (24, 26, 27, 25), (9, 28, 29, 10), (13, 14, 31, 30), (9, 13, 30, 28), (29, 31, 14, 10), (28, 30, 31, 29), (17, 32, 33, 18), (21, 22, 35, 34), (17, 21, 34, 32), (33, 35, 22, 18), (32, 34, 35, 33), (24, 36, 37, 25), (26, 27, 39, 38), (24, 26, 38, 36), (37, 39, 27, 25), (36, 38, 39, 37), (28, 40, 41, 29), (30, 31, 43, 42), (28, 30, 42, 40), (41, 43, 31, 29), (40, 42, 43, 41), (32, 44, 45, 33), (34, 35, 47, 46), (32, 34, 46, 44), (45, 47, 35, 33), (44, 46, 47, 45), (36, 48, 49, 37), (38, 39, 51, 50), (36, 38, 50, 48), (49, 51, 39, 37), (48, 50, 51, 49), (40, 52, 53, 41), (42, 43, 55, 54), (40, 42, 54, 52), (53, 55, 43, 41), (52, 54, 55, 53), (44, 56, 57, 45), (46, 47, 59, 58), (44, 46, 58, 56), (57, 59, 47, 45), (56, 58, 59, 57), (48, 60, 61, 49), (50, 51, 63, 62), (48, 50, 62, 60), (61, 63, 51, 49), (60, 62, 63, 61), (52, 64, 65, 53), (54, 55, 67, 66), (52, 54, 66, 64), (65, 67, 55, 53), (64, 66, 67, 65), (56, 68, 69, 57), (58, 59, 71, 70), (56, 58, 70, 68), (69, 71, 59, 57), (68, 70, 71, 69), (60, 72, 73, 61), (62, 63, 75, 74), (60, 62, 74, 72), (73, 75, 63, 61), (72, 74, 75, 73), (64, 76, 77, 65), (66, 67, 79, 78), (64, 66, 78, 76), (77, 79, 67, 65), (76, 78, 79, 77), (68, 80, 81, 69), (70, 71, 83, 82), (68, 70, 82, 80), (81, 83, 71, 69), (80, 82, 83, 81), (3, 2, 84, 85), (7, 87, 86, 6), (84, 86, 87, 85), (3, 85, 87, 7), (2, 6, 86, 84), (11, 10, 88, 89), (15, 91, 90, 14), (88, 90, 91, 89), (11, 89, 91, 15), (10, 14, 90, 88), (19, 18, 92, 93), (23, 95, 94, 22), (92, 94, 95, 93), (19, 93, 95, 23), (18, 22, 94, 92), (2, 25, 96, 84), (6, 86, 97, 27), (96, 97, 86, 84), (25, 27, 97, 96), (10, 29, 98, 88), (14, 90, 99, 31), (98, 99, 90, 88), (29, 31, 99, 98), (18, 33, 100, 92), (22, 94, 101, 35), (100, 101, 94, 92), (33, 35, 101, 100), (25, 37, 102, 96), (27, 97, 103, 39), (102, 103, 97, 96), (37, 39, 103, 102), (29, 41, 104, 98), (31, 99, 105, 43), (104, 105, 99, 98), (41, 43, 105, 104), (33, 45, 106, 100), (35, 101, 107, 47), (106, 107, 101, 100), (45, 47, 107, 106), (37, 49, 108, 102), (39, 103, 109, 51), (108, 109, 103, 102), (49, 51, 109, 108), (41, 53, 110, 104), (43, 105, 111, 55), (110, 111, 105, 104), (53, 55, 111, 110), (45, 57, 112, 106), (47, 107, 113, 59), (112, 113, 107, 106), (57, 59, 113, 112), (49, 61, 114, 108), (51, 109, 115, 63), (114, 115, 109, 108), (61, 63, 115, 114), (53, 65, 116, 110), (55, 111, 117, 67), (116, 117, 111, 110), (65, 67, 117, 116), (57, 69, 118, 112), (59, 113, 119, 71), (118, 119, 113, 112), (69, 71, 119, 118), (61, 73, 120, 114), (63, 115, 121, 75), (120, 121, 115, 114), (73, 75, 121, 120), (65, 77, 122, 116), (67, 117, 123, 79), (122, 123, 117, 116), (77, 79, 123, 122), (69, 81, 124, 118), (71, 119, 125, 83), (124, 125, 119, 118), (81, 83, 125, 124), (85, 84, 126, 127), (87, 129, 128, 86), (126, 128, 129, 127), (85, 127, 129, 87), (84, 86, 128, 126), (89, 88, 130, 131), (91, 133, 132, 90), (130, 132, 133, 131), (89, 131, 133, 91), (88, 90, 132, 130), (93, 92, 134, 135), (95, 137, 136, 94), (134, 136, 137, 135), (93, 135, 137, 95), (92, 94, 136, 134), (84, 96, 138, 126), (86, 128, 139, 97), (138, 139, 128, 126), (96, 97, 139, 138), (88, 98, 140, 130), (90, 132, 141, 99), (140, 141, 132, 130), (98, 99, 141, 140), (92, 100, 142, 134), (94, 136, 143, 101), (142, 143, 136, 134), (100, 101, 143, 142), (96, 102, 144, 138), (97, 139, 145, 103), (144, 145, 139, 138), (102, 103, 145, 144), (98, 104, 146, 140), (99, 141, 147, 105), (146, 147, 141, 140), (104, 105, 147, 146), (100, 106, 148, 142), (101, 143, 149, 107), (148, 149, 143, 142), (106, 107, 149, 148), (102, 108, 150, 144), (103, 145, 151, 109), (150, 151, 145, 144), (108, 109, 151, 150), (104, 110, 152, 146), (105, 147, 153, 111), (152, 153, 147, 146), (110, 111, 153, 152), (106, 112, 154, 148), (107, 149, 155, 113), (154, 155, 149, 148), (112, 113, 155, 154), (108, 114, 156, 150), (109, 151, 157, 115), (156, 157, 151, 150), (114, 115, 157, 156), (110, 116, 158, 152), (111, 153, 159, 117), (158, 159, 153, 152), (116, 117, 159, 158), (112, 118, 160, 154), (113, 155, 161, 119), (160, 161, 155, 154), (118, 119, 161, 160), (114, 120, 162, 156), (115, 157, 163, 121), (162, 163, 157, 156), (120, 121, 163, 162), (116, 122, 164, 158), (117, 159, 165, 123), (164, 165, 159, 158), (122, 123, 165, 164), (118, 124, 166, 160), (119, 161, 167, 125), (166, 167, 161, 160), (124, 125, 167, 166), (127, 126, 168, 169), (129, 171, 170, 128), (168, 170, 171, 169), (127, 169, 171, 129), (126, 128, 170, 168), (131, 130, 172, 173), (133, 175, 174, 132), (172, 174, 175, 173), (131, 173, 175, 133), (130, 132, 174, 172), (135, 134, 176, 177), (137, 179, 178, 136), (176, 178, 179, 177), (135, 177, 179, 137), (134, 136, 178, 176), (126, 138, 180, 168), (128, 170, 181, 139), (180, 181, 170, 168), (138, 139, 181, 180), (130, 140, 182, 172), (132, 174, 183, 141), (182, 183, 174, 172), (140, 141, 183, 182), (134, 142, 184, 176), (136, 178, 185, 143), (184, 185, 178, 176), (142, 143, 185, 184), (138, 144, 186, 180), (139, 181, 187, 145), (186, 187, 181, 180), (144, 145, 187, 186), (140, 146, 188, 182), (141, 183, 189, 147), (188, 189, 183, 182), (146, 147, 189, 188), (142, 148, 190, 184), (143, 185, 191, 149), (190, 191, 185, 184), (148, 149, 191, 190), (144, 150, 192, 186), (145, 187, 193, 151), (192, 193, 187, 186), (150, 151, 193, 192), (146, 152, 194, 188), (147, 189, 195, 153), (194, 195, 189, 188), (152, 153, 195, 194), (148, 154, 196, 190), (149, 191, 197, 155), (196, 197, 191, 190), (154, 155, 197, 196), (150, 156, 198, 192), (151, 193, 199, 157), (198, 199, 193, 192), (156, 157, 199, 198), (152, 158, 200, 194), (153, 195, 201, 159), (200, 201, 195, 194), (158, 159, 201, 200), (154, 160, 202, 196), (155, 197, 203, 161), (202, 203, 197, 196), (160, 161, 203, 202), (156, 162, 204, 198), (157, 199, 205, 163), (204, 205, 199, 198), (162, 163, 205, 204), (158, 164, 206, 200), (159, 201, 207, 165), (206, 207, 201, 200), (164, 165, 207, 206), (160, 166, 208, 202), (161, 203, 209, 167), (208, 209, 203, 202), (166, 167, 209, 208), (169, 168, 210, 211), (171, 213, 212, 170), (210, 212, 213, 211), (169, 211, 213, 171), (168, 170, 212, 210), (173, 172, 214, 215), (175, 217, 216, 174), (214, 216, 217, 215), (173, 215, 217, 175), (172, 174, 216, 214), (177, 176, 218, 219), (179, 221, 220, 178), (218, 220, 221, 219), (177, 219, 221, 179), (176, 178, 220, 218), (168, 180, 222, 210), (170, 212, 223, 181), (222, 223, 212, 210), (180, 181, 223, 222), (172, 182, 224, 214), (174, 216, 225, 183), (224, 225, 216, 214), (182, 183, 225, 224), (176, 184, 226, 218), (178, 220, 227, 185), (226, 227, 220, 218), (184, 185, 227, 226), (180, 186, 228, 222), (181, 223, 229, 187), (228, 229, 223, 222), (186, 187, 229, 228), (182, 188, 230, 224), (183, 225, 231, 189), (230, 231, 225, 224), (188, 189, 231, 230), (184, 190, 232, 226), (185, 227, 233, 191), (232, 233, 227, 226), (190, 191, 233, 232), (186, 192, 234, 228), (187, 229, 235, 193), (234, 235, 229, 228), (192, 193, 235, 234), (188, 194, 236, 230), (189, 231, 237, 195), (236, 237, 231, 230), (194, 195, 237, 236), (190, 196, 238, 232), (191, 233, 239, 197), (238, 239, 233, 232), (196, 197, 239, 238), (192, 198, 240, 234), (193, 235, 241, 199), (240, 241, 235, 234), (198, 199, 241, 240), (194, 200, 242, 236), (195, 237, 243, 201), (242, 243, 237, 236), (200, 201, 243, 242), (196, 202, 244, 238), (197, 239, 245, 203), (244, 245, 239, 238), (202, 203, 245, 244), (198, 204, 246, 240), (199, 241, 247, 205), (246, 247, 241, 240), (204, 205, 247, 246), (200, 206, 248, 242), (201, 243, 249, 207), (248, 249, 243, 242), (206, 207, 249, 248), (202, 208, 250, 244), (203, 245, 251, 209), (250, 251, 245, 244), (208, 209, 251, 250), (211, 210, 252, 253), (213, 255, 254, 212), (252, 254, 255, 253), (211, 253, 255, 213), (210, 212, 254, 252), (215, 214, 256, 257), (217, 259, 258, 216), (256, 258, 259, 257), (215, 257, 259, 217), (214, 216, 258, 256), (219, 218, 260, 261), (221, 263, 262, 220), (260, 262, 263, 261), (219, 261, 263, 221), (218, 220, 262, 260), (210, 222, 264, 252), (212, 254, 265, 223), (264, 265, 254, 252), (222, 223, 265, 264), (214, 224, 266, 256), (216, 258, 267, 225), (266, 267, 258, 256), (224, 225, 267, 266), (218, 226, 268, 260), (220, 262, 269, 227), (268, 269, 262, 260), (226, 227, 269, 268), (222, 228, 270, 264), (223, 265, 271, 229), (270, 271, 265, 264), (228, 229, 271, 270), (224, 230, 272, 266), (225, 267, 273, 231), (272, 273, 267, 266), (230, 231, 273, 272), (226, 232, 274, 268), (227, 269, 275, 233), (274, 275, 269, 268), (232, 233, 275, 274), (228, 234, 276, 270), (229, 271, 277, 235), (276, 277, 271, 270), (234, 235, 277, 276), (230, 236, 278, 272), (231, 273, 279, 237), (278, 279, 273, 272), (236, 237, 279, 278), (232, 238, 280, 274), (233, 275, 281, 239), (280, 281, 275, 274), (238, 239, 281, 280), (234, 240, 282, 276), (235, 277, 283, 241), (282, 283, 277, 276), (240, 241, 283, 282), (236, 242, 284, 278), (237, 279, 285, 243), (284, 285, 279, 278), (242, 243, 285, 284), (238, 244, 286, 280), (239, 281, 287, 245), (286, 287, 281, 280), (244, 245, 287, 286), (240, 246, 288, 282), (241, 283, 289, 247), (288, 289, 283, 282), (246, 247, 289, 288), (242, 248, 290, 284), (243, 285, 291, 249), (290, 291, 285, 284), (248, 249, 291, 290), (244, 250, 292, 286), (245, 287, 293, 251), (292, 293, 287, 286), (250, 251, 293, 292), (253, 252, 294, 295), (255, 297, 296, 254), (294, 296, 297, 295), (253, 295, 297, 255), (252, 254, 296, 294), (257, 256, 298, 299), (259, 301, 300, 258), (298, 300, 301, 299), (257, 299, 301, 259), (256, 258, 300, 298), (261, 260, 302, 303), (263, 305, 304, 262), (302, 304, 305, 303), (261, 303, 305, 263), (260, 262, 304, 302), (252, 264, 306, 294), (254, 296, 307, 265), (306, 307, 296, 294), (264, 265, 307, 306), (256, 266, 308, 298), (258, 300, 309, 267), (308, 309, 300, 298), (266, 267, 309, 308), (260, 268, 310, 302), (262, 304, 311, 269), (310, 311, 304, 302), (268, 269, 311, 310), (264, 270, 312, 306), (265, 307, 313, 271), (312, 313, 307, 306), (270, 271, 313, 312), (266, 272, 314, 308), (267, 309, 315, 273), (314, 315, 309, 308), (272, 273, 315, 314), (268, 274, 316, 310), (269, 311, 317, 275), (316, 317, 311, 310), (274, 275, 317, 316), (270, 276, 318, 312), (271, 313, 319, 277), (318, 319, 313, 312), (276, 277, 319, 318), (272, 278, 320, 314), (273, 315, 321, 279), (320, 321, 315, 314), (278, 279, 321, 320), (274, 280, 322, 316), (275, 317, 323, 281), (322, 323, 317, 316), (280, 281, 323, 322), (276, 282, 324, 318), (277, 319, 325, 283), (324, 325, 319, 318), (282, 283, 325, 324), (278, 284, 326, 320), (279, 321, 327, 285), (326, 327, 321, 320), (284, 285, 327, 326), (280, 286, 328, 322), (281, 323, 329, 287), (328, 329, 323, 322), (286, 287, 329, 328), (282, 288, 330, 324), (283, 325, 331, 289), (330, 331, 325, 324), (288, 289, 331, 330), (284, 290, 332, 326), (285, 327, 333, 291), (332, 333, 327, 326), (290, 291, 333, 332), (286, 292, 334, 328), (287, 329, 335, 293), (334, 335, 329, 328), (292, 293, 335, 334), (295, 294, 336, 337), (297, 339, 338, 296), (336, 338, 339, 337), (295, 337, 339, 297), (294, 296, 338, 336), (299, 298, 340, 341), (301, 343, 342, 300), (340, 342, 343, 341), (299, 341, 343, 301), (298, 300, 342, 340), (303, 302, 344, 345), (305, 347, 346, 304), (344, 346, 347, 345), (303, 345, 347, 305), (302, 304, 346, 344), (294, 306, 348, 336), (296, 338, 349, 307), (348, 349, 338, 336), (306, 307, 349, 348), (298, 308, 350, 340), (300, 342, 351, 309), (350, 351, 342, 340), (308, 309, 351, 350), (302, 310, 352, 344), (304, 346, 353, 311), (352, 353, 346, 344), (310, 311, 353, 352), (306, 312, 354, 348), (307, 349, 355, 313), (354, 355, 349, 348), (312, 313, 355, 354), (308, 314, 356, 350), (309, 351, 357, 315), (356, 357, 351, 350), (314, 315, 357, 356), (310, 316, 358, 352), (311, 353, 359, 317), (358, 359, 353, 352), (316, 317, 359, 358), (312, 318, 360, 354), (313, 355, 361, 319), (360, 361, 355, 354), (318, 319, 361, 360), (314, 320, 362, 356), (315, 357, 363, 321), (362, 363, 357, 356), (320, 321, 363, 362), (316, 322, 364, 358), (317, 359, 365, 323), (364, 365, 359, 358), (322, 323, 365, 364), (318, 324, 366, 360), (319, 361, 367, 325), (366, 367, 361, 360), (324, 325, 367, 366), (320, 326, 368, 362), (321, 363, 369, 327), (368, 369, 363, 362), (326, 327, 369, 368), (322, 328, 370, 364), (323, 365, 371, 329), (370, 371, 365, 364), (328, 329, 371, 370), (324, 330, 372, 366), (325, 367, 373, 331), (372, 373, 367, 366), (330, 331, 373, 372), (326, 332, 374, 368), (327, 369, 375, 333), (374, 375, 369, 368), (332, 333, 375, 374), (328, 334, 376, 370), (329, 371, 377, 335), (376, 377, 371, 370), (334, 335, 377, 376), (337, 336, 378, 379), (339, 381, 380, 338), (378, 380, 381, 379), (337, 379, 381, 339), (336, 338, 380, 378), (341, 340, 382, 383), (343, 385, 384, 342), (382, 384, 385, 383), (341, 383, 385, 343), (340, 342, 384, 382), (345, 344, 386, 387), (347, 389, 388, 346), (386, 388, 389, 387), (345, 387, 389, 347), (344, 346, 388, 386), (336, 348, 390, 378), (338, 380, 391, 349), (390, 391, 380, 378), (348, 349, 391, 390), (340, 350, 392, 382), (342, 384, 393, 351), (392, 393, 384, 382), (350, 351, 393, 392), (344, 352, 394, 386), (346, 388, 395, 353), (394, 395, 388, 386), (352, 353, 395, 394), (348, 354, 396, 390), (349, 391, 397, 355), (396, 397, 391, 390), (354, 355, 397, 396), (350, 356, 398, 392), (351, 393, 399, 357), (398, 399, 393, 392), (356, 357, 399, 398), (352, 358, 400, 394), (353, 395, 401, 359), (400, 401, 395, 394), (358, 359, 401, 400), (354, 360, 402, 396), (355, 397, 403, 361), (402, 403, 397, 396), (360, 361, 403, 402), (356, 362, 404, 398), (357, 399, 405, 363), (404, 405, 399, 398), (362, 363, 405, 404), (358, 364, 406, 400), (359, 401, 407, 365), (406, 407, 401, 400), (364, 365, 407, 406), (360, 366, 408, 402), (361, 403, 409, 367), (408, 409, 403, 402), (366, 367, 409, 408), (362, 368, 410, 404), (363, 405, 411, 369), (410, 411, 405, 404), (368, 369, 411, 410), (364, 370, 412, 406), (365, 407, 413, 371), (412, 413, 407, 406), (370, 371, 413, 412), (366, 372, 414, 408), (367, 409, 415, 373), (414, 415, 409, 408), (372, 373, 415, 414), (368, 374, 416, 410), (369, 411, 417, 375), (416, 417, 411, 410), (374, 375, 417, 416), (370, 376, 418, 412), (371, 413, 419, 377), (418, 419, 413, 412), (376, 377, 419, 418), (379, 378, 420, 421), (381, 423, 422, 380), (420, 422, 423, 421), (379, 421, 423, 381), (378, 380, 422, 420), (383, 382, 424, 425), (385, 427, 426, 384), (424, 426, 427, 425), (383, 425, 427, 385), (382, 384, 426, 424), (387, 386, 428, 429), (389, 431, 430, 388), (428, 430, 431, 429), (387, 429, 431, 389), (386, 388, 430, 428), (378, 390, 432, 420), (380, 422, 433, 391), (432, 433, 422, 420), (390, 391, 433, 432), (382, 392, 434, 424), (384, 426, 435, 393), (434, 435, 426, 424), (392, 393, 435, 434), (386, 394, 436, 428), (388, 430, 437, 395), (436, 437, 430, 428), (394, 395, 437, 436), (390, 396, 438, 432), (391, 433, 439, 397), (438, 439, 433, 432), (396, 397, 439, 438), (392, 398, 440, 434), (393, 435, 441, 399), (440, 441, 435, 434), (398, 399, 441, 440), (394, 400, 442, 436), (395, 437, 443, 401), (442, 443, 437, 436), (400, 401, 443, 442), (396, 402, 444, 438), (397, 439, 445, 403), (444, 445, 439, 438), (402, 403, 445, 444), (398, 404, 446, 440), (399, 441, 447, 405), (446, 447, 441, 440), (404, 405, 447, 446), (400, 406, 448, 442), (401, 443, 449, 407), (448, 449, 443, 442), (406, 407, 449, 448), (402, 408, 450, 444), (403, 445, 451, 409), (450, 451, 445, 444), (408, 409, 451, 450), (404, 410, 452, 446), (405, 447, 453, 411), (452, 453, 447, 446), (410, 411, 453, 452), (406, 412, 454, 448), (407, 449, 455, 413), (454, 455, 449, 448), (412, 413, 455, 454), (408, 414, 456, 450), (409, 451, 457, 415), (456, 457, 451, 450), (414, 415, 457, 456), (410, 416, 458, 452), (411, 453, 459, 417), (458, 459, 453, 452), (416, 417, 459, 458), (412, 418, 460, 454), (413, 455, 461, 419), (460, 461, 455, 454), (418, 419, 461, 460), (421, 420, 462, 463), (423, 465, 464, 422), (462, 464, 465, 463), (421, 463, 465, 423), (420, 422, 464, 462), (425, 424, 466, 467), (427, 469, 468, 426), (466, 468, 469, 467), (425, 467, 469, 427), (424, 426, 468, 466), (429, 428, 470, 471), (431, 473, 472, 430), (470, 472, 473, 471), (429, 471, 473, 431), (428, 430, 472, 470), (420, 432, 474, 462), (422, 464, 475, 433), (474, 475, 464, 462), (432, 433, 475, 474), (424, 434, 476, 466), (426, 468, 477, 435), (476, 477, 468, 466), (434, 435, 477, 476), (428, 436, 478, 470), (430, 472, 479, 437), (478, 479, 472, 470), (436, 437, 479, 478), (432, 438, 480, 474), (433, 475, 481, 439), (480, 481, 475, 474), (438, 439, 481, 480), (434, 440, 482, 476), (435, 477, 483, 441), (482, 483, 477, 476), (440, 441, 483, 482), (436, 442, 484, 478), (437, 479, 485, 443), (484, 485, 479, 478), (442, 443, 485, 484), (438, 444, 486, 480), (439, 481, 487, 445), (486, 487, 481, 480), (444, 445, 487, 486), (440, 446, 488, 482), (441, 483, 489, 447), (488, 489, 483, 482), (446, 447, 489, 488), (442, 448, 490, 484), (443, 485, 491, 449), (490, 491, 485, 484), (448, 449, 491, 490), (444, 450, 492, 486), (445, 487, 493, 451), (492, 493, 487, 486), (450, 451, 493, 492), (446, 452, 494, 488), (447, 489, 495, 453), (494, 495, 489, 488), (452, 453, 495, 494), (448, 454, 496, 490), (449, 491, 497, 455), (496, 497, 491, 490), (454, 455, 497, 496), (450, 456, 498, 492), (451, 493, 499, 457), (498, 499, 493, 492), (456, 457, 499, 498), (452, 458, 500, 494), (453, 495, 501, 459), (500, 501, 495, 494), (458, 459, 501, 500), (454, 460, 502, 496), (455, 497, 503, 461), (502, 503, 497, 496), (460, 461, 503, 502)])
me_pisos_lajes.materials.append(mat_mat_pisos)
me_pisos_lajes.update()
me_moveis_decoracoes = bpy.data.meshes.new('Moveis_Decoracoes')
me_moveis_decoracoes.from_pydata([(-1.9, -4.9, 2.4), (-1.1, -4.9, 2.4), (-1.1, -4.1, 2.4), (-1.9, -4.1, 2.4), (-1.9, -4.9, 2.52), (-1.1, -4.9, 2.52), (-1.1, -4.1, 2.52), (-1.9, -4.1, 2.52)], [], [(0, 1, 2, 3), (4, 7, 6, 5), (0, 4, 5, 1), (2, 6, 7, 3), (0, 3, 7, 4), (1, 5, 6, 2)])
me_moveis_decoracoes.materials.append(mat_mat_moveis)
me_moveis_decoracoes.update()

# ---- objects
ob_parede_externa_norte = bpy.data.objects.new('Parede_Externa_Norte', me_parede_externa_norte)
ob_parede_externa_sul = bpy.data.objects.new('Parede_Externa_Sul', me_parede_externa_sul)
ob_parede_externa_leste = bpy.data.objects.new('Parede_Externa_Leste', me_parede_externa_leste)
ob_parede_externa_oeste = bpy.data.objects.new('Parede_Externa_Oeste', me_parede_externa_oeste)
ob_pisos_lajes = bpy.data.objects.new('Pisos_Lajes', me_pisos_lajes)
ob_moveis_decoracoes = bpy.data.objects.new('Moveis_Decoracoes', me_moveis_decoracoes)

# ---- transforms, parenting, visibility, modifiers, constraints
ob_parede_externa_norte.location = (0.0, 0.0, 0.0)
ob_parede_externa_sul.location = (0.0, 0.0, 0.0)
ob_parede_externa_leste.location = (0.0, 0.0, 0.0)
ob_parede_externa_oeste.location = (0.0, 0.0, 0.0)
ob_pisos_lajes.location = (0.0, 0.0, 0.0)
ob_moveis_decoracoes.location = (0.0, 0.0, 0.0)

# ---- collection membership
col_01_paredes_externas.objects.link(ob_parede_externa_norte)
col_01_paredes_externas.objects.link(ob_parede_externa_sul)
col_01_paredes_externas.objects.link(ob_parede_externa_leste)
col_01_paredes_externas.objects.link(ob_parede_externa_oeste)
col_03_pisos_escadas.objects.link(ob_pisos_lajes)
col_04_moveis_decoracoes.objects.link(ob_moveis_decoracoes)

# ---- scene / render settings (as saved in the file)
scene.frame_start = 1; scene.frame_end = 250; scene.frame_set(1)
scene.render.engine = 'BLENDER_EEVEE_NEXT'
scene.render.bake_bias = 0.0
scene.render.bake_samples = 0
scene.cycles.sampling_pattern = 'TABULATED_SOBOL'
scene.eevee.use_volume_custom_range = False
bpy.context.view_layer.update()

# ---- added for rendering (the .blend has no active camera and no usable light): camera, sun + grey world if the file has none
cam_auto = bpy.data.cameras.new('AutoCamera')
cam_auto.lens = 50.0
cam_auto.sensor_width = 36.0
cam_auto.clip_end = 1000.0
ob_auto_camera = bpy.data.objects.new('AutoCamera', cam_auto)
scene.collection.objects.link(ob_auto_camera)
ob_auto_camera.location = (13.4583, -16.1499, 13.4766)
ob_auto_camera.rotation_euler = (1.09748, -7.21219e-08, 0.694738)
scene.camera = ob_auto_camera
light_auto_sun = bpy.data.lights.new('AutoSun', 'SUN')
light_auto_sun.energy = 3.0
light_auto_sun.angle = 0.0523599
ob_auto_sun = bpy.data.objects.new('AutoSun', light_auto_sun)
scene.collection.objects.link(ob_auto_sun)
ob_auto_sun.rotation_euler = (0.872665, 0.174533, 0.523599)
if scene.world is None:
    world_auto = bpy.data.worlds.new('AutoWorld')
    world_auto.color = (0.3, 0.3, 0.3)
    scene.world = world_auto
bpy.context.view_layer.update()
